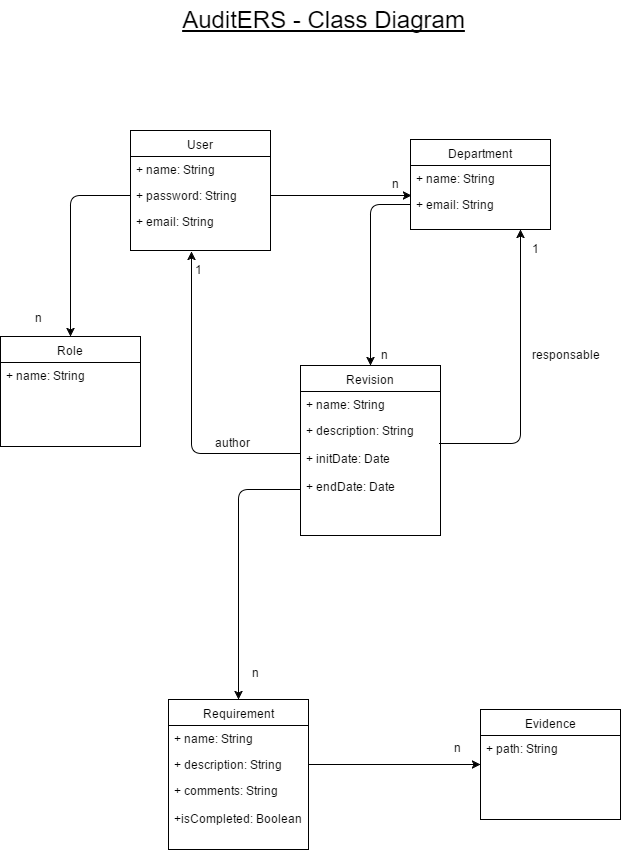

The diagram above was exported from draw.io. Its source (the exported page's mxGraphModel, read from the mxfile embedded in the PNG):
<mxGraphModel dx="1426" dy="745" grid="0" gridSize="10" guides="1" tooltips="1" connect="1" arrows="1" fold="1" page="1" pageScale="1" pageWidth="826" pageHeight="1169" background="#FFFFFF" math="0" shadow="0">
  <root>
    <mxCell id="0" />
    <mxCell id="1" parent="0" />
    <mxCell id="f715915dbf72fef-1" value="User" style="swimlane;html=1;fontStyle=0;childLayout=stackLayout;horizontal=1;startSize=26;fillColor=none;horizontalStack=0;resizeParent=1;resizeLast=0;collapsible=1;marginBottom=0;swimlaneFillColor=#ffffff;shadow=0;" vertex="1" parent="1">
      <mxGeometry x="220" y="191" width="140" height="120" as="geometry" />
    </mxCell>
    <mxCell id="f715915dbf72fef-2" value="+ name: String" style="text;html=1;strokeColor=none;fillColor=none;align=left;verticalAlign=top;spacingLeft=4;spacingRight=4;whiteSpace=wrap;overflow=hidden;rotatable=0;points=[[0,0.5],[1,0.5]];portConstraint=eastwest;" vertex="1" parent="f715915dbf72fef-1">
      <mxGeometry y="26" width="140" height="26" as="geometry" />
    </mxCell>
    <mxCell id="f715915dbf72fef-3" value="+ password: String" style="text;html=1;strokeColor=none;fillColor=none;align=left;verticalAlign=top;spacingLeft=4;spacingRight=4;whiteSpace=wrap;overflow=hidden;rotatable=0;points=[[0,0.5],[1,0.5]];portConstraint=eastwest;" vertex="1" parent="f715915dbf72fef-1">
      <mxGeometry y="52" width="140" height="26" as="geometry" />
    </mxCell>
    <mxCell id="f715915dbf72fef-4" value="+ email: String&lt;div&gt;&lt;br&gt;&lt;/div&gt;" style="text;html=1;strokeColor=none;fillColor=none;align=left;verticalAlign=top;spacingLeft=4;spacingRight=4;whiteSpace=wrap;overflow=hidden;rotatable=0;points=[[0,0.5],[1,0.5]];portConstraint=eastwest;" vertex="1" parent="f715915dbf72fef-1">
      <mxGeometry y="78" width="140" height="42" as="geometry" />
    </mxCell>
    <mxCell id="f715915dbf72fef-5" value="Department" style="swimlane;html=1;fontStyle=0;childLayout=stackLayout;horizontal=1;startSize=26;fillColor=none;horizontalStack=0;resizeParent=1;resizeLast=0;collapsible=1;marginBottom=0;swimlaneFillColor=#ffffff;shadow=0;" vertex="1" parent="1">
      <mxGeometry x="500" y="200" width="140" height="90" as="geometry" />
    </mxCell>
    <mxCell id="f715915dbf72fef-6" value="+ name: String" style="text;html=1;strokeColor=none;fillColor=none;align=left;verticalAlign=top;spacingLeft=4;spacingRight=4;whiteSpace=wrap;overflow=hidden;rotatable=0;points=[[0,0.5],[1,0.5]];portConstraint=eastwest;" vertex="1" parent="f715915dbf72fef-5">
      <mxGeometry y="26" width="140" height="26" as="geometry" />
    </mxCell>
    <mxCell id="f715915dbf72fef-7" value="+ email: String" style="text;html=1;strokeColor=none;fillColor=none;align=left;verticalAlign=top;spacingLeft=4;spacingRight=4;whiteSpace=wrap;overflow=hidden;rotatable=0;points=[[0,0.5],[1,0.5]];portConstraint=eastwest;" vertex="1" parent="f715915dbf72fef-5">
      <mxGeometry y="52" width="140" height="26" as="geometry" />
    </mxCell>
    <mxCell id="f715915dbf72fef-14" value="" style="endArrow=classic;html=1;entryX=0.007;entryY=1.154;entryPerimeter=0;exitX=1;exitY=0.5;" edge="1" parent="1" source="f715915dbf72fef-3" target="f715915dbf72fef-6">
      <mxGeometry width="50" height="50" relative="1" as="geometry">
        <mxPoint x="220" y="384" as="sourcePoint" />
        <mxPoint x="270" y="334" as="targetPoint" />
      </mxGeometry>
    </mxCell>
    <mxCell id="f715915dbf72fef-15" value="n" style="text;html=1;resizable=0;points=[];autosize=1;align=left;verticalAlign=top;spacingTop=-4;" vertex="1" parent="1">
      <mxGeometry x="480" y="235" width="20" height="20" as="geometry" />
    </mxCell>
    <mxCell id="f715915dbf72fef-16" value="Revision" style="swimlane;html=1;fontStyle=0;childLayout=stackLayout;horizontal=1;startSize=26;fillColor=none;horizontalStack=0;resizeParent=1;resizeLast=0;collapsible=1;marginBottom=0;swimlaneFillColor=#ffffff;shadow=0;" vertex="1" parent="1">
      <mxGeometry x="390" y="426" width="140" height="170" as="geometry" />
    </mxCell>
    <mxCell id="f715915dbf72fef-18" value="+ name: String" style="text;html=1;strokeColor=none;fillColor=none;align=left;verticalAlign=top;spacingLeft=4;spacingRight=4;whiteSpace=wrap;overflow=hidden;rotatable=0;points=[[0,0.5],[1,0.5]];portConstraint=eastwest;" vertex="1" parent="f715915dbf72fef-16">
      <mxGeometry y="26" width="140" height="26" as="geometry" />
    </mxCell>
    <mxCell id="f715915dbf72fef-19" value="+ description: String&lt;div&gt;&lt;br&gt;&lt;/div&gt;&lt;div&gt;+ initDate: Date&lt;/div&gt;&lt;div&gt;&lt;br&gt;&lt;/div&gt;&lt;div&gt;+ endDate: Date&lt;/div&gt;" style="text;html=1;strokeColor=none;fillColor=none;align=left;verticalAlign=top;spacingLeft=4;spacingRight=4;whiteSpace=wrap;overflow=hidden;rotatable=0;points=[[0,0.5],[1,0.5]];portConstraint=eastwest;" vertex="1" parent="f715915dbf72fef-16">
      <mxGeometry y="52" width="140" height="92" as="geometry" />
    </mxCell>
    <mxCell id="f715915dbf72fef-20" value="" style="endArrow=classic;html=1;entryX=0.5;entryY=0;exitX=0;exitY=0.5;" edge="1" parent="1" source="f715915dbf72fef-7" target="f715915dbf72fef-16">
      <mxGeometry width="50" height="50" relative="1" as="geometry">
        <mxPoint x="220" y="604" as="sourcePoint" />
        <mxPoint x="270" y="554" as="targetPoint" />
        <Array as="points">
          <mxPoint x="460" y="265" />
        </Array>
      </mxGeometry>
    </mxCell>
    <mxCell id="f715915dbf72fef-22" value="" style="endArrow=classic;html=1;entryX=0.436;entryY=1.024;entryPerimeter=0;exitX=-0.007;exitY=0.391;exitPerimeter=0;" edge="1" parent="1" source="f715915dbf72fef-19" target="f715915dbf72fef-4">
      <mxGeometry width="50" height="50" relative="1" as="geometry">
        <mxPoint x="220" y="674" as="sourcePoint" />
        <mxPoint x="270" y="624" as="targetPoint" />
        <Array as="points">
          <mxPoint x="281" y="514" />
        </Array>
      </mxGeometry>
    </mxCell>
    <mxCell id="f715915dbf72fef-23" value="author" style="text;html=1;resizable=0;points=[];autosize=1;align=left;verticalAlign=top;spacingTop=-4;" vertex="1" parent="1">
      <mxGeometry x="303" y="494" width="50" height="20" as="geometry" />
    </mxCell>
    <mxCell id="f715915dbf72fef-24" value="1" style="text;html=1;resizable=0;points=[];autosize=1;align=left;verticalAlign=top;spacingTop=-4;" vertex="1" parent="1">
      <mxGeometry x="283" y="321" width="20" height="20" as="geometry" />
    </mxCell>
    <mxCell id="f715915dbf72fef-25" value="" style="endArrow=classic;html=1;exitX=0.993;exitY=0.283;exitPerimeter=0;" edge="1" parent="1" source="f715915dbf72fef-19">
      <mxGeometry width="50" height="50" relative="1" as="geometry">
        <mxPoint x="220" y="674" as="sourcePoint" />
        <mxPoint x="610" y="290" as="targetPoint" />
        <Array as="points">
          <mxPoint x="610" y="504" />
        </Array>
      </mxGeometry>
    </mxCell>
    <mxCell id="f715915dbf72fef-26" value="n" style="text;html=1;resizable=0;points=[];autosize=1;align=left;verticalAlign=top;spacingTop=-4;" vertex="1" parent="1">
      <mxGeometry x="469" y="406" width="20" height="20" as="geometry" />
    </mxCell>
    <mxCell id="f715915dbf72fef-27" value="responsable" style="text;html=1;resizable=0;points=[];autosize=1;align=left;verticalAlign=top;spacingTop=-4;" vertex="1" parent="1">
      <mxGeometry x="620" y="406" width="80" height="20" as="geometry" />
    </mxCell>
    <mxCell id="f715915dbf72fef-28" value="Requirement" style="swimlane;html=1;fontStyle=0;childLayout=stackLayout;horizontal=1;startSize=26;fillColor=none;horizontalStack=0;resizeParent=1;resizeLast=0;collapsible=1;marginBottom=0;swimlaneFillColor=#ffffff;shadow=0;" vertex="1" parent="1">
      <mxGeometry x="258" y="760" width="140" height="150" as="geometry" />
    </mxCell>
    <mxCell id="f715915dbf72fef-29" value="+ name: String" style="text;html=1;strokeColor=none;fillColor=none;align=left;verticalAlign=top;spacingLeft=4;spacingRight=4;whiteSpace=wrap;overflow=hidden;rotatable=0;points=[[0,0.5],[1,0.5]];portConstraint=eastwest;" vertex="1" parent="f715915dbf72fef-28">
      <mxGeometry y="26" width="140" height="26" as="geometry" />
    </mxCell>
    <mxCell id="f715915dbf72fef-30" value="+ description: String" style="text;html=1;strokeColor=none;fillColor=none;align=left;verticalAlign=top;spacingLeft=4;spacingRight=4;whiteSpace=wrap;overflow=hidden;rotatable=0;points=[[0,0.5],[1,0.5]];portConstraint=eastwest;" vertex="1" parent="f715915dbf72fef-28">
      <mxGeometry y="52" width="140" height="26" as="geometry" />
    </mxCell>
    <mxCell id="f715915dbf72fef-31" value="+ comments: String&lt;div&gt;&lt;br&gt;&lt;/div&gt;&lt;div&gt;+isCompleted: Boolean&lt;/div&gt;" style="text;html=1;strokeColor=none;fillColor=none;align=left;verticalAlign=top;spacingLeft=4;spacingRight=4;whiteSpace=wrap;overflow=hidden;rotatable=0;points=[[0,0.5],[1,0.5]];portConstraint=eastwest;" vertex="1" parent="f715915dbf72fef-28">
      <mxGeometry y="78" width="140" height="72" as="geometry" />
    </mxCell>
    <mxCell id="f715915dbf72fef-32" value="Evidence" style="swimlane;html=1;fontStyle=0;childLayout=stackLayout;horizontal=1;startSize=26;fillColor=none;horizontalStack=0;resizeParent=1;resizeLast=0;collapsible=1;marginBottom=0;swimlaneFillColor=#ffffff;shadow=0;" vertex="1" parent="1">
      <mxGeometry x="570" y="770" width="140" height="110" as="geometry" />
    </mxCell>
    <mxCell id="f715915dbf72fef-33" value="+ path: String" style="text;html=1;strokeColor=none;fillColor=none;align=left;verticalAlign=top;spacingLeft=4;spacingRight=4;whiteSpace=wrap;overflow=hidden;rotatable=0;points=[[0,0.5],[1,0.5]];portConstraint=eastwest;" vertex="1" parent="f715915dbf72fef-32">
      <mxGeometry y="26" width="140" height="26" as="geometry" />
    </mxCell>
    <mxCell id="f715915dbf72fef-36" value="" style="endArrow=classic;html=1;entryX=0;entryY=0.5;exitX=1;exitY=0.5;" edge="1" parent="1" source="f715915dbf72fef-30" target="f715915dbf72fef-32">
      <mxGeometry width="50" height="50" relative="1" as="geometry">
        <mxPoint x="220" y="944" as="sourcePoint" />
        <mxPoint x="270" y="894" as="targetPoint" />
      </mxGeometry>
    </mxCell>
    <mxCell id="f715915dbf72fef-37" value="" style="endArrow=classic;html=1;entryX=0.5;entryY=0;" edge="1" parent="1" target="f715915dbf72fef-28">
      <mxGeometry width="50" height="50" relative="1" as="geometry">
        <mxPoint x="390" y="550" as="sourcePoint" />
        <mxPoint x="270" y="894" as="targetPoint" />
        <Array as="points">
          <mxPoint x="328" y="550" />
        </Array>
      </mxGeometry>
    </mxCell>
    <mxCell id="f715915dbf72fef-38" value="Role" style="swimlane;html=1;fontStyle=0;childLayout=stackLayout;horizontal=1;startSize=26;fillColor=none;horizontalStack=0;resizeParent=1;resizeLast=0;collapsible=1;marginBottom=0;swimlaneFillColor=#ffffff;shadow=0;" vertex="1" parent="1">
      <mxGeometry x="90" y="397" width="140" height="110" as="geometry" />
    </mxCell>
    <mxCell id="f715915dbf72fef-39" value="+ name: String" style="text;html=1;strokeColor=none;fillColor=none;align=left;verticalAlign=top;spacingLeft=4;spacingRight=4;whiteSpace=wrap;overflow=hidden;rotatable=0;points=[[0,0.5],[1,0.5]];portConstraint=eastwest;" vertex="1" parent="f715915dbf72fef-38">
      <mxGeometry y="26" width="140" height="26" as="geometry" />
    </mxCell>
    <mxCell id="f715915dbf72fef-42" value="1" style="text;html=1;resizable=0;points=[];autosize=1;align=left;verticalAlign=top;spacingTop=-4;" vertex="1" parent="1">
      <mxGeometry x="620" y="300" width="20" height="20" as="geometry" />
    </mxCell>
    <mxCell id="f715915dbf72fef-43" value="n" style="text;html=1;resizable=0;points=[];autosize=1;align=left;verticalAlign=top;spacingTop=-4;" vertex="1" parent="1">
      <mxGeometry x="340" y="724" width="20" height="20" as="geometry" />
    </mxCell>
    <mxCell id="f715915dbf72fef-44" value="n" style="text;html=1;resizable=0;points=[];autosize=1;align=left;verticalAlign=top;spacingTop=-4;" vertex="1" parent="1">
      <mxGeometry x="542" y="799" width="20" height="20" as="geometry" />
    </mxCell>
    <mxCell id="f715915dbf72fef-45" value="n" style="text;html=1;resizable=0;points=[];autosize=1;align=left;verticalAlign=top;spacingTop=-4;" vertex="1" parent="1">
      <mxGeometry x="123" y="369" width="20" height="20" as="geometry" />
    </mxCell>
    <mxCell id="f715915dbf72fef-46" value="" style="endArrow=classic;html=1;exitX=0;exitY=0.5;" edge="1" parent="1" source="f715915dbf72fef-3" target="f715915dbf72fef-38">
      <mxGeometry width="50" height="50" relative="1" as="geometry">
        <mxPoint x="150" y="381" as="sourcePoint" />
        <mxPoint x="200" y="331" as="targetPoint" />
        <Array as="points">
          <mxPoint x="160" y="256" />
        </Array>
      </mxGeometry>
    </mxCell>
    <mxCell id="f715915dbf72fef-49" value="AuditERS - Class Diagram" style="text;html=1;strokeColor=none;fillColor=none;align=center;verticalAlign=middle;whiteSpace=wrap;shadow=0;fontSize=24;fontStyle=4" vertex="1" parent="1">
      <mxGeometry x="254" y="61" width="319" height="38" as="geometry" />
    </mxCell>
  </root>
</mxGraphModel>